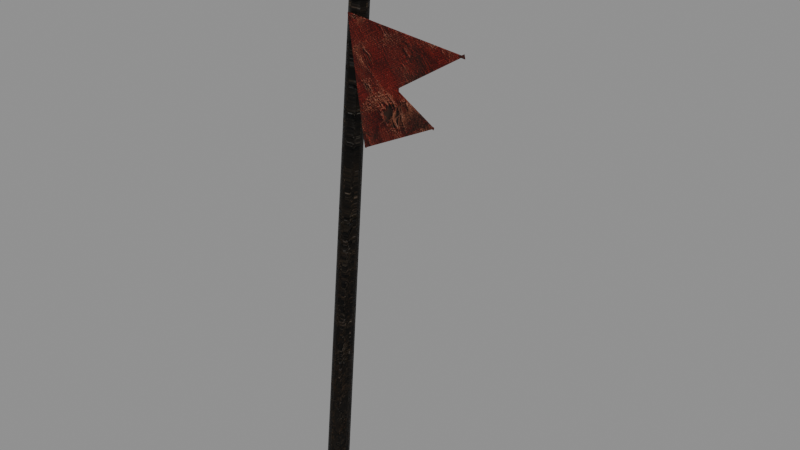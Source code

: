 # Source: MenuTatteredSpear.blend  (saved by Blender 5.2.45; exported with 4.5.12 LTS)
import bpy
from mathutils import Matrix  # noqa: F401  (used for matrix-valued properties, if any)

bpy.ops.wm.read_factory_settings(use_empty=True)
scene = bpy.context.scene
scene.name = 'Scene'

# ---- images (referenced by path relative to the original .blend; pixels are not part of the script)
import os
ASSET_DIR = os.environ.get("B2B_ASSET_DIR", "")  # directory of the original .blend (textures are referenced by path, not embedded)
HERE = os.path.dirname(os.path.abspath(__file__))  # packed textures are extracted next to this script under _unpacked/

def load_image(name, relpath, width, height, colorspace="sRGB"):
    """Load a texture the original file referenced (path relative to the .blend, or extracted next to this script)."""
    p = next((c for c in (os.path.join(HERE, relpath), os.path.join(ASSET_DIR, relpath)) if relpath and os.path.exists(c)), "")
    if p:
        img = bpy.data.images.load(p, check_existing=True)
        img.name = name
    else:  # same state as the original file: an image datablock whose file is absent (Cycles renders it pink)
        img = bpy.data.images.new(name, width, height)
        img.source = "FILE"
        img.filepath = "//" + (relpath or name)
    img.colorspace_settings.name = colorspace
    return img
img_menufortressstone_png = load_image('MenuFortressStone.png', '_unpacked/MenuFortressStone.58a9e0ec.png', 1254, 1254, 'sRGB')
img_menufortressstonenormal_png = load_image('MenuFortressStoneNormal.png', '_unpacked/MenuFortressStoneNormal.43822929.png', 1254, 1254, 'Non-Color')
img_menurustiron_png = load_image('MenuRustIron.png', '_unpacked/MenuRustIron.68dd0c80.png', 1254, 1254, 'sRGB')
img_menurustironnormal_png = load_image('MenuRustIronNormal.png', '_unpacked/MenuRustIronNormal.41bbc007.png', 1254, 1254, 'Non-Color')
img_menutorncloth_png = load_image('MenuTornCloth.png', '_unpacked/MenuTornCloth.0866bc9f.png', 1254, 1254, 'sRGB')
img_menutornclothnormal_png = load_image('MenuTornClothNormal.png', '_unpacked/MenuTornClothNormal.a59b75b3.png', 1254, 1254, 'Non-Color')

# ---- materials (node trees are filled in below, after node groups)
mat_menuagedwood = bpy.data.materials.new('MenuAgedWood')
mat_menuagedwood.diffuse_color = (0.075, 0.046, 0.026, 1.0)
mat_menucorrodediron = bpy.data.materials.new('MenuCorrodedIron')
mat_menucorrodediron.diffuse_color = (0.075, 0.048, 0.028, 1.0)
mat_menuclothfadeda = bpy.data.materials.new('MenuClothFadedA')
mat_menuclothfadeda.diffuse_color = (0.12, 0.018, 0.014, 1.0)

# ---- material node trees
mat_menuagedwood.use_nodes = True; mat_menuagedwood.node_tree.nodes.clear()
_N = mat_menuagedwood.node_tree.nodes; _L = mat_menuagedwood.node_tree.links
n0 = _N.new('ShaderNodeOutputMaterial'); n0.name = 'Material Output'; n0.location = (0, 0)
n1 = _N.new('ShaderNodeRGB'); n1.name = 'Color'; n1.location = (0, 0)
n1.outputs[0].default_value = (0.085, 0.066, 0.045, 1.0)
n2 = _N.new('ShaderNodeTexImage'); n2.name = 'Image Texture'; n2.location = (0, 0)
n2.image = img_menufortressstone_png
n3 = _N.new('ShaderNodeMixRGB'); n3.name = 'Mix (Legacy)'; n3.location = (0, 0)
n3.blend_type = 'MULTIPLY'
n3.inputs[0].default_value = 1.0
n4 = _N.new('ShaderNodeBsdfPrincipled'); n4.name = 'Principled BSDF'; n4.location = (0, 0)
n4.inputs[2].default_value = 0.5345
n4.inputs[10].default_value = 0.005
n4.inputs[13].default_value = 0.18
n5 = _N.new('ShaderNodeTexImage'); n5.name = 'Image Texture.001'; n5.location = (0, 0)
n5.image = img_menufortressstonenormal_png
n6 = _N.new('ShaderNodeNormalMap'); n6.name = 'Normal Map'; n6.location = (0, 0)
n6.width = 160
n6.inputs[0].default_value = 0.8
_L.new(n2.outputs[0], n3.inputs[1])
_L.new(n1.outputs[0], n3.inputs[2])
_L.new(n3.outputs[0], n4.inputs[0])
_L.new(n5.outputs[0], n6.inputs[1])
_L.new(n6.outputs[0], n4.inputs[5])
_L.new(n4.outputs[0], n0.inputs[0])
n0.is_active_output = True
mat_menucorrodediron.use_nodes = True; mat_menucorrodediron.node_tree.nodes.clear()
_N = mat_menucorrodediron.node_tree.nodes; _L = mat_menucorrodediron.node_tree.links
n0 = _N.new('ShaderNodeOutputMaterial'); n0.name = 'Material Output'; n0.location = (0, 0)
n1 = _N.new('ShaderNodeRGB'); n1.name = 'Color'; n1.location = (0, 0)
n1.outputs[0].default_value = (0.56, 0.51, 0.45, 1.0)
n2 = _N.new('ShaderNodeTexImage'); n2.name = 'Image Texture'; n2.location = (0, 0)
n2.image = img_menurustiron_png
n3 = _N.new('ShaderNodeMixRGB'); n3.name = 'Mix (Legacy)'; n3.location = (0, 0)
n3.blend_type = 'MULTIPLY'
n3.inputs[0].default_value = 1.0
n4 = _N.new('ShaderNodeBsdfPrincipled'); n4.name = 'Principled BSDF'; n4.location = (0, 0)
n4.inputs[2].default_value = 0.4472
n4.inputs[10].default_value = 0.005
n4.inputs[13].default_value = 0.18
n5 = _N.new('ShaderNodeTexImage'); n5.name = 'Image Texture.001'; n5.location = (0, 0)
n5.image = img_menurustironnormal_png
n6 = _N.new('ShaderNodeNormalMap'); n6.name = 'Normal Map'; n6.location = (0, 0)
n6.width = 160
n6.inputs[0].default_value = 0.8
_L.new(n2.outputs[0], n3.inputs[1])
_L.new(n1.outputs[0], n3.inputs[2])
_L.new(n3.outputs[0], n4.inputs[0])
_L.new(n5.outputs[0], n6.inputs[1])
_L.new(n6.outputs[0], n4.inputs[5])
_L.new(n4.outputs[0], n0.inputs[0])
n0.is_active_output = True
mat_menuclothfadeda.use_nodes = True; mat_menuclothfadeda.node_tree.nodes.clear()
_N = mat_menuclothfadeda.node_tree.nodes; _L = mat_menuclothfadeda.node_tree.links
n0 = _N.new('ShaderNodeOutputMaterial'); n0.name = 'Material Output'; n0.location = (0, 0)
n1 = _N.new('ShaderNodeRGB'); n1.name = 'Color'; n1.location = (0, 0)
n1.outputs[0].default_value = (0.78, 0.7, 0.64, 1.0)
n2 = _N.new('ShaderNodeTexImage'); n2.name = 'Image Texture'; n2.location = (0, 0)
n2.image = img_menutorncloth_png
n3 = _N.new('ShaderNodeMixRGB'); n3.name = 'Mix (Legacy)'; n3.location = (0, 0)
n3.blend_type = 'MULTIPLY'
n3.inputs[0].default_value = 1.0
n4 = _N.new('ShaderNodeBsdfPrincipled'); n4.name = 'Principled BSDF'; n4.location = (0, 0)
n4.inputs[10].default_value = 0.005
n4.inputs[13].default_value = 0.18
n5 = _N.new('ShaderNodeTexImage'); n5.name = 'Image Texture.001'; n5.location = (0, 0)
n5.image = img_menutornclothnormal_png
n6 = _N.new('ShaderNodeNormalMap'); n6.name = 'Normal Map'; n6.location = (0, 0)
n6.width = 160
n6.inputs[0].default_value = 0.8
_L.new(n2.outputs[0], n3.inputs[1])
_L.new(n1.outputs[0], n3.inputs[2])
_L.new(n3.outputs[0], n4.inputs[0])
_L.new(n5.outputs[0], n6.inputs[1])
_L.new(n6.outputs[0], n4.inputs[5])
_L.new(n4.outputs[0], n0.inputs[0])
n0.is_active_output = True

# ---- meshes
me_menutatteredspear = bpy.data.meshes.new('MenuTatteredSpear')
me_menutatteredspear.from_pydata([(-0.04491, 0.0, -0.2472), (-0.02795, -0.03517, -0.2475), (0.01006, -0.04386, -0.2496), (0.04049, -0.01952, -0.2521), (0.04044, 0.01952, -0.2529), (0.009933, 0.04386, -0.2516), (-0.02805, 0.03517, -0.2491), (0.1921, 0.08, 3.302), (0.2026, 0.05811, 3.302), (0.2263, 0.05271, 3.3), (0.2452, 0.06785, 3.299), (0.2452, 0.09215, 3.298), (0.2262, 0.1073, 3.299), (0.2025, 0.1019, 3.301), (0.36, 0.08, 3.0), (0.2633, 0.2131, 3.0), (0.1067, 0.1623, 3.0), (0.1067, -0.00229, 3.0), (0.2633, -0.05315, 3.0), (0.2381, 0.06489, 3.66), (0.15, -0.02, 2.9), (1.0, -0.02, 2.8), (0.54, -0.02, 2.51), (0.81, -0.02, 2.35), (0.27, -0.02, 2.08), (0.15, 0.03, 2.9), (1.0, 0.03, 2.8), (0.54, 0.03, 2.51), (0.81, 0.03, 2.35), (0.27, 0.03, 2.08)], [], [(6, 5, 4, 3, 2, 1, 0), (7, 8, 9, 10, 11, 12, 13), (0, 1, 8, 7), (1, 2, 9, 8), (2, 3, 10, 9), (3, 4, 11, 10), (4, 5, 12, 11), (5, 6, 13, 12), (6, 0, 7, 13), (18, 17, 16, 15, 14), (14, 15, 19), (15, 16, 19), (16, 17, 19), (17, 18, 19), (18, 14, 19), (20, 21, 22, 23, 24), (29, 28, 27, 26, 25), (20, 25, 26, 21), (21, 26, 27, 22), (22, 27, 28, 23), (23, 28, 29, 24), (24, 29, 25, 20)])
me_menutatteredspear.polygons.foreach_set('material_index', [0, 0, 0, 0, 0, 0, 0, 0, 0, 1, 1, 1, 1, 1, 1, 2, 2, 2, 2, 2, 2, 2])
_uv = me_menutatteredspear.uv_layers.new(name='UVMap')
_uv.uv.foreach_set('vector', [582.1, 736.9, 582.1, 737.0, 582.2, 737.0, 582.2, 736.9, 582.2, 736.9, 582.1, 736.9, 582.1, 736.9, 582.2, 737.0, 582.2, 737.0, 582.2, 737.0, 582.2, 737.1, 582.2, 737.1, 582.2, 737.1, 582.2, 737.0, 582.2, 736.9, 582.2, 736.8, 581.0, 738.1, 581.0, 738.1, 582.2, 736.8, 582.2, 736.9, 581.0, 738.1, 581.0, 738.1, 582.2, 736.9, 582.3, 736.9, 581.0, 738.1, 581.0, 738.1, 582.2, 736.8, 582.2, 736.9, 581.0, 738.1, 581.0, 738.1, 582.3, 736.9, 582.2, 736.9, 581.0, 738.1, 581.0, 738.1, 582.2, 736.9, 582.2, 736.8, 581.0, 738.1, 581.0, 738.1, 582.2, 736.9, 582.2, 736.9, 581.0, 738.1, 581.0, 738.1, 582.2, 737.0, 582.2, 737.0, 582.1, 737.0, 582.1, 737.1, 582.2, 737.1, 580.9, 737.8, 580.9, 737.8, 580.6, 737.9, 580.9, 737.8, 580.9, 737.8, 580.7, 738.0, 580.9, 737.8, 580.9, 737.7, 580.6, 737.9, 580.9, 737.8, 580.9, 737.8, 580.7, 738.0, 580.9, 737.7, 580.9, 737.8, 580.6, 737.9, 581.0, 737.8, 581.2, 738.1, 581.2, 737.8, 581.4, 737.9, 581.3, 737.6, 581.3, 737.6, 581.4, 737.9, 581.2, 737.8, 581.2, 738.1, 581.0, 737.8, 582.2, 737.0, 582.2, 737.0, 582.3, 737.4, 582.3, 737.4, 582.3, 737.4, 582.3, 737.4, 582.2, 737.2, 582.3, 737.2, 582.3, 737.2, 582.3, 737.2, 582.3, 737.3, 582.4, 737.3, 582.4, 737.3, 582.3, 737.3, 582.2, 737.1, 582.2, 737.0, 581.3, 737.5, 581.3, 737.5, 580.9, 737.7, 580.9, 737.7])
me_menutatteredspear.materials.append(mat_menuagedwood)
me_menutatteredspear.materials.append(mat_menucorrodediron)
me_menutatteredspear.materials.append(mat_menuclothfadeda)
me_menutatteredspear.update()

# ---- objects
ob_menutatteredspear = bpy.data.objects.new('MenuTatteredSpear', me_menutatteredspear)

# ---- transforms, parenting, visibility, modifiers, constraints
ob_menutatteredspear.location = (0.0, 0.0, 0.0)
_vg = ob_menutatteredspear.vertex_groups.new(name='Weathered surface')
for _i, _w in zip([0, 1, 2, 3, 4, 5, 6, 7, 8, 9, 10, 11, 12, 13, 14, 15, 16, 17, 18, 19, 20, 21, 22, 23, 24, 25, 26, 27, 28, 29], [1.0, 1.0, 1.0, 1.0, 1.0, 1.0, 1.0, 1.0, 1.0, 1.0, 1.0, 1.0, 1.0, 1.0, 0.18, 0.18, 0.18, 0.18, 0.18, 0.18, 1.0, 1.0, 1.0, 1.0, 1.0, 1.0, 1.0, 1.0, 1.0, 1.0]): _vg.add([_i], _w, 'REPLACE')
_m = ob_menutatteredspear.modifiers.new('Stone edge wear', 'BEVEL')
_m.width = 0.025
_m.width_pct = 0.025
_m = ob_menutatteredspear.modifiers.new('Eroded stone noise', 'DISPLACE')
_m.vertex_group = 'Weathered surface'
_m.mid_level = 0.52
_m.strength = 0.0715

# ---- collection membership
scene.collection.objects.link(ob_menutatteredspear)

# ---- scene / render settings (as saved in the file)
scene.frame_start = 0; scene.frame_end = 96; scene.frame_set(1)
scene.render.engine = 'BLENDER_EEVEE_NEXT'
scene.render.bake_bias = 0.0
scene.render.bake_samples = 0
scene.render.compositor_device = 'GPU'
scene.eevee.use_volume_custom_range = False
scene.eevee.fast_gi_thickness_near = 0.1
scene.eevee.fast_gi_thickness_far = 0.0
scene.eevee.ray_tracing_options.screen_trace_thickness = 0.1
bpy.context.view_layer.update()

# ---- added for rendering (the .blend has no active camera and no usable light): camera, sun + grey world if the file has none
cam_auto = bpy.data.cameras.new('AutoCamera')
cam_auto.lens = 50.0
cam_auto.sensor_width = 36.0
cam_auto.clip_end = 1000.0
ob_auto_camera = bpy.data.objects.new('AutoCamera', cam_auto)
scene.collection.objects.link(ob_auto_camera)
ob_auto_camera.location = (4.15111, -4.32841, 4.58969)
ob_auto_camera.rotation_euler = (1.09748, -7.21219e-08, 0.694738)
scene.camera = ob_auto_camera
light_auto_sun = bpy.data.lights.new('AutoSun', 'SUN')
light_auto_sun.energy = 3.0
light_auto_sun.angle = 0.0523599
ob_auto_sun = bpy.data.objects.new('AutoSun', light_auto_sun)
scene.collection.objects.link(ob_auto_sun)
ob_auto_sun.rotation_euler = (0.872665, 0.174533, 0.523599)
if scene.world is None:
    world_auto = bpy.data.worlds.new('AutoWorld')
    world_auto.color = (0.3, 0.3, 0.3)
    scene.world = world_auto
bpy.context.view_layer.update()
